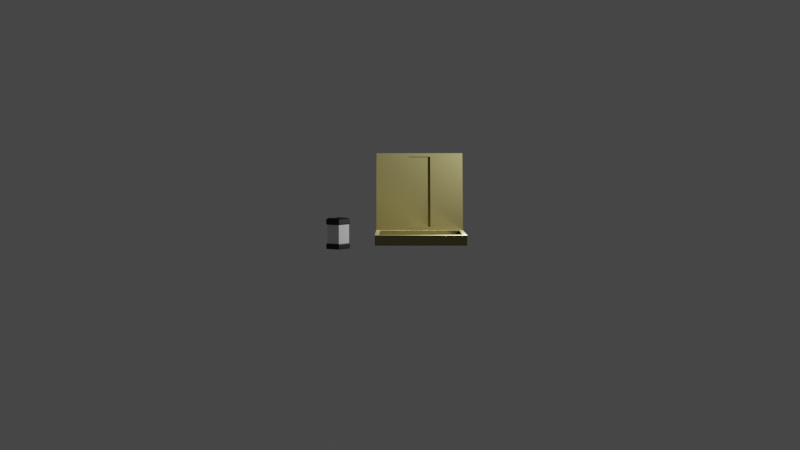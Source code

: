 # Source: scene2.blend  (saved by Blender 2.82.7; exported with 4.5.12 LTS)
import bpy
from mathutils import Matrix  # noqa: F401  (used for matrix-valued properties, if any)

bpy.ops.wm.read_factory_settings(use_empty=True)
scene = bpy.context.scene
scene.name = 'Scene'

# ---- collections
col_collection = bpy.data.collections.new('Collection'); scene.collection.children.link(col_collection)
col_jimsinside = bpy.data.collections.new('JimsInside'); col_collection.children.link(col_jimsinside)
col_klamath = bpy.data.collections.new('Klamath'); col_collection.children.link(col_klamath)
col_chester = bpy.data.collections.new('Chester'); col_collection.children.link(col_chester)
col_bonuschickens = bpy.data.collections.new('BonusChickens'); col_collection.children.link(col_bonuschickens)
col_fatcat = bpy.data.collections.new('FatCat'); col_collection.children.link(col_fatcat)

# ---- images (referenced by path relative to the original .blend; pixels are not part of the script)
import os
ASSET_DIR = os.environ.get("B2B_ASSET_DIR", "")  # directory of the original .blend (textures are referenced by path, not embedded)
HERE = os.path.dirname(os.path.abspath(__file__))  # packed textures are extracted next to this script under _unpacked/

def load_image(name, relpath, width, height, colorspace="sRGB"):
    """Load a texture the original file referenced (path relative to the .blend, or extracted next to this script)."""
    p = next((c for c in (os.path.join(HERE, relpath), os.path.join(ASSET_DIR, relpath)) if relpath and os.path.exists(c)), "")
    if p:
        img = bpy.data.images.load(p, check_existing=True)
        img.name = name
    else:  # same state as the original file: an image datablock whose file is absent (Cycles renders it pink)
        img = bpy.data.images.new(name, width, height)
        img.source = "FILE"
        img.filepath = "//" + (relpath or name)
    img.colorspace_settings.name = colorspace
    return img
img_metal014_1k_color_jpg = load_image('Metal014_1K_Color.jpg', 'Metal014_1K_Color.jpg', 1024, 1024, 'sRGB')
img_metal014_1k_roughness_jpg = load_image('Metal014_1K_Roughness.jpg', 'Metal014_1K_Roughness.jpg', 1024, 1024, 'Non-Color')
img_metal014_1k_metalness_jpg = load_image('Metal014_1K_Metalness.jpg', 'Metal014_1K_Metalness.jpg', 1024, 1024, 'Non-Color')
img_metal014_1k_normalgl_jpg = load_image('Metal014_1K_NormalGL.jpg', 'Metal014_1K_NormalGL.jpg', 1024, 1024, 'Non-Color')

# ---- materials (node trees are filled in below, after node groups)
mat_metal = bpy.data.materials.new('Metal')
mat_metal.use_transparent_shadow = False
mat_material = bpy.data.materials.new('Material')
mat_material.use_transparent_shadow = False
mat_material_001 = bpy.data.materials.new('Material.001')
mat_material_001.use_transparent_shadow = False

# ---- material node trees
mat_metal.use_nodes = True; mat_metal.node_tree.nodes.clear()
_N = mat_metal.node_tree.nodes; _L = mat_metal.node_tree.links
n0 = _N.new('ShaderNodeOutputMaterial'); n0.name = 'Material Output'; n0.location = (1031, 551)
n1 = _N.new('ShaderNodeTexCoord'); n1.name = 'Texture Coordinate'; n1.location = (-505, 536)
n2 = _N.new('ShaderNodeMix'); n2.name = 'Mix'; n2.location = (369, 763)
n2.data_type = 'RGBA'
n2.inputs[0].default_value = 0.95
n2.inputs[7].default_value = (0.5, 0.4884, 0.1534, 1.0)
n3 = _N.new('ShaderNodeBsdfPrincipled'); n3.name = 'Principled BSDF'; n3.location = (648, 729)
n3.distribution = 'GGX'
n3.subsurface_method = 'BURLEY'
n3.inputs[3].default_value = 1.45
n3.inputs[27].default_value = (0.0, 0.0, 0.0, 1.0)
n3.inputs[28].default_value = 1.0
n4 = _N.new('ShaderNodeTexImage'); n4.name = 'Image Texture'; n4.location = (42, 792)
n4.image = img_metal014_1k_color_jpg
n5 = _N.new('ShaderNodeTexImage'); n5.name = 'Image Texture.001'; n5.location = (110, 506)
n5.image = img_metal014_1k_roughness_jpg
n6 = _N.new('ShaderNodeTexImage'); n6.name = 'Image Texture.002'; n6.location = (107, 208)
n6.image = img_metal014_1k_metalness_jpg
n7 = _N.new('ShaderNodeMapping'); n7.name = 'Mapping'; n7.location = (-216, 741)
n8 = _N.new('ShaderNodeTexImage'); n8.name = 'Image Texture.003'; n8.location = (107, -71)
n8.image = img_metal014_1k_normalgl_jpg
n9 = _N.new('ShaderNodeNormalMap'); n9.name = 'Normal Map'; n9.location = (460, 117)
_L.new(n3.outputs[0], n0.inputs[0])
_L.new(n1.outputs[2], n7.inputs[0])
_L.new(n7.outputs[0], n4.inputs[0])
_L.new(n4.outputs[0], n2.inputs[6])
_L.new(n2.outputs[2], n3.inputs[0])
_L.new(n7.outputs[0], n5.inputs[0])
_L.new(n5.outputs[0], n3.inputs[2])
_L.new(n7.outputs[0], n6.inputs[0])
_L.new(n6.outputs[0], n3.inputs[1])
_L.new(n7.outputs[0], n8.inputs[0])
_L.new(n9.outputs[0], n3.inputs[5])
_L.new(n8.outputs[0], n9.inputs[1])
n0.is_active_output = True
mat_material.use_nodes = True; mat_material.node_tree.nodes.clear()
_N = mat_material.node_tree.nodes; _L = mat_material.node_tree.links
n0 = _N.new('ShaderNodeOutputMaterial'); n0.name = 'Material Output'; n0.location = (300, 300)
n1 = _N.new('ShaderNodeBsdfPrincipled'); n1.name = 'Principled BSDF'; n1.location = (10, 300)
n1.distribution = 'GGX'
n1.subsurface_method = 'BURLEY'
n1.inputs[0].default_value = (0.0, 0.0, 0.0, 1.0)
n1.inputs[3].default_value = 1.45
n1.inputs[27].default_value = (0.0, 0.0, 0.0, 1.0)
n1.inputs[28].default_value = 1.0
_L.new(n1.outputs[0], n0.inputs[0])
n0.is_active_output = True
mat_material_001.use_nodes = True; mat_material_001.node_tree.nodes.clear()
_N = mat_material_001.node_tree.nodes; _L = mat_material_001.node_tree.links
n0 = _N.new('ShaderNodeOutputMaterial'); n0.name = 'Material Output'; n0.location = (300, 300)
n1 = _N.new('ShaderNodeBsdfPrincipled'); n1.name = 'Principled BSDF'; n1.location = (10, 300)
n1.distribution = 'GGX'
n1.subsurface_method = 'BURLEY'
n1.inputs[3].default_value = 1.45
n1.inputs[27].default_value = (0.0, 0.0, 0.0, 1.0)
n1.inputs[28].default_value = 1.0
_L.new(n1.outputs[0], n0.inputs[0])
n0.is_active_output = True

# ---- world
world_world = bpy.data.worlds.new('World'); scene.world = world_world
world_world.use_nodes = True; world_world.node_tree.nodes.clear()
_N = world_world.node_tree.nodes; _L = world_world.node_tree.links
n0 = _N.new('ShaderNodeOutputWorld'); n0.name = 'World Output'; n0.location = (300, 300)
n1 = _N.new('ShaderNodeBackground'); n1.name = 'Background'; n1.location = (10, 300)
n1.inputs[0].default_value = (0.05088, 0.05088, 0.05088, 1.0)
_L.new(n1.outputs[0], n0.inputs[0])
n0.is_active_output = True
world_world.color = (0.05088, 0.05088, 0.05088)
world_world.use_sun_shadow = False
world_world.sun_shadow_jitter_overblur = 0.0

# ---- cameras
cam_camera = bpy.data.cameras.new('Camera')
cam_camera.clip_end = 100.0
cam_camera.ortho_scale = 7.314
cam_camera_001 = bpy.data.cameras.new('Camera.001')
cam_camera_002 = bpy.data.cameras.new('Camera.002')
cam_camera_003 = bpy.data.cameras.new('Camera.003')
cam_camera_003.lens = 34.0
cam_camera_004 = bpy.data.cameras.new('Camera.004')

# ---- lights
light_light = bpy.data.lights.new('Light', 'POINT')
light_light.transmission_factor = 0.0
light_light.energy = 1000.0
light_light.shadow_soft_size = 0.1
light_light.shadow_maximum_resolution = 0.006
light_light.use_absolute_resolution = True

# ---- meshes
me_cube = bpy.data.meshes.new('Cube')
me_cube.from_pydata([(-1.0, -1.0, -1.0), (-0.9151, -0.9151, -0.775), (-1.0, 1.0, -1.0), (-1.0, 1.0, 1.0), (1.0, -1.0, -1.0), (0.9151, -0.9151, -0.775), (1.0, 1.0, -1.0), (1.0, 1.0, 1.0), (0.3333, 1.0, -1.0), (-0.3333, 1.0, -1.0), (-0.2509, 0.9823, 0.9195), (0.2509, 0.9823, 0.9195), (-0.3333, -1.0, -1.0), (0.3333, -1.0, -1.0), (0.3333, -0.9151, -0.775), (-0.3333, -0.9151, -0.775), (-1.0, 0.6101, -1.0), (-0.9151, 0.5251, -0.775), (1.0, 0.6101, -1.0), (0.9151, 0.5251, -0.775), (0.2509, 0.6278, -0.6944), (-0.2509, 0.6278, -0.6944), (-0.3333, 0.6101, -1.0), (0.3333, 0.6101, -1.0), (1.0, 0.6101, -0.775), (1.0, -1.0, -0.775), (-0.3333, -1.0, -0.775), (-1.0, -1.0, -0.775), (0.3333, -1.0, -0.775), (-1.0, 0.6101, -0.775), (-0.3333, 0.5251, -0.775), (0.3333, 0.5251, -0.775), (0.3333, 0.5251, -0.9045), (0.3333, -0.9151, -0.9045), (-0.3333, 0.5251, -0.9045), (-0.3333, -0.9151, -0.9045), (0.9151, 0.5251, -0.9045), (0.9151, -0.9151, -0.9045), (-0.9151, -0.9151, -0.9045), (-0.9151, 0.5251, -0.9045), (-0.3333, 1.0, 1.0), (0.3333, 1.0, 1.0), (0.3333, 0.6101, -0.775), (-0.3333, 0.6101, -0.775), (-0.2509, 1.001, 0.9153), (0.2509, 1.001, 0.9153), (0.2509, 0.6468, -0.6986), (-0.2509, 0.6468, -0.6986)], [], [(16, 29, 3, 2), (8, 41, 7, 6), (18, 24, 25, 4), (12, 26, 27, 0), (23, 18, 4, 13), (17, 1, 38, 39), (19, 31, 32, 36), (1, 15, 35, 38), (16, 22, 12, 0), (22, 23, 13, 12), (4, 25, 28, 13), (13, 28, 26, 12), (2, 3, 40, 9), (9, 40, 41, 8), (9, 8, 23, 22), (2, 9, 22, 16), (21, 20, 46, 47), (7, 41, 42, 24), (40, 3, 29, 43), (8, 6, 18, 23), (6, 7, 24, 18), (0, 27, 29, 16), (19, 5, 25, 24), (15, 1, 27, 26), (5, 14, 28, 25), (14, 15, 26, 28), (1, 17, 29, 27), (30, 31, 42, 43), (31, 19, 24, 42), (17, 30, 43, 29), (34, 39, 38, 35), (36, 32, 33, 37), (32, 34, 35, 33), (14, 5, 37, 33), (5, 19, 36, 37), (30, 17, 39, 34), (31, 30, 34, 32), (15, 14, 33, 35), (10, 11, 41, 40), (11, 20, 42, 41), (21, 10, 40, 43), (20, 21, 43, 42), (45, 44, 47, 46), (20, 11, 45, 46), (10, 21, 47, 44), (11, 10, 44, 45)])
_uv = me_cube.uv_layers.new(name='UVMap')
_uv.uv.foreach_set('vector', [0.7151, 0.2798, 0.7151, 0.3923, 0.91, 1.279, 0.91, 0.2798, 0.6666, 0.2798, 0.6666, 1.279, 0.9997, 1.279, 0.9997, 0.2798, 0.7151, 0.2798, 0.7151, 0.3923, -0.08937, 0.3923, -0.08937, 0.2798, 0.3334, 0.2798, 0.3334, 0.3923, 0.0003372, 0.3923, 0.0003372, 0.2798, 0.6666, 0.7151, 0.9997, 0.7151, 0.9997, -0.08937, 0.6666, -0.08937, 0.6727, 0.3923, -0.04693, 0.3923, -0.04693, 0.3275, 0.6727, 0.3275, 0.9572, 0.3923, 0.6666, 0.3923, 0.6666, 0.3275, 0.9572, 0.3275, 0.04277, 0.3923, 0.3334, 0.3923, 0.3334, 0.3275, 0.04277, 0.3275, 0.0003372, 0.7151, 0.3334, 0.7151, 0.3334, -0.08937, 0.0003372, -0.08937, 0.3334, 0.7151, 0.6666, 0.7151, 0.6666, -0.08937, 0.3334, -0.08937, 0.9997, 0.2798, 0.9997, 0.3923, 0.6666, 0.3923, 0.6666, 0.2798, 0.6666, 0.2798, 0.6666, 0.3923, 0.3334, 0.3923, 0.3334, 0.2798, 0.0003372, 0.2798, 0.0003372, 1.279, 0.3334, 1.279, 0.3334, 0.2798, 0.3334, 0.2798, 0.3334, 1.279, 0.6666, 1.279, 0.6666, 0.2798, 0.3334, 0.91, 0.6666, 0.91, 0.6666, 0.7151, 0.3334, 0.7151, 0.0003372, 0.91, 0.3334, 0.91, 0.3334, 0.7151, 0.0003372, 0.7151, 0.3746, 0.724, 0.6254, 0.724, 0.6254, 0.7335, 0.3746, 0.7335, 0.9997, 1.279, 0.6666, 1.279, 0.6666, 0.3923, 0.9997, 0.3923, 0.3334, 1.279, 0.0003372, 1.279, 0.0003372, 0.3923, 0.3334, 0.3923, 0.6666, 0.91, 0.9997, 0.91, 0.9997, 0.7151, 0.6666, 0.7151, 0.91, 0.2798, 0.91, 1.279, 0.7151, 0.3923, 0.7151, 0.2798, -0.08937, 0.2798, -0.08937, 0.3923, 0.7151, 0.3923, 0.7151, 0.2798, 0.9572, 0.6727, 0.9572, -0.04693, 0.9997, -0.08937, 0.9997, 0.7151, 0.3334, -0.04693, 0.04277, -0.04693, 0.0003372, -0.08937, 0.3334, -0.08937, 0.9572, -0.04693, 0.6666, -0.04693, 0.6666, -0.08937, 0.9997, -0.08937, 0.6666, -0.04693, 0.3334, -0.04693, 0.3334, -0.08937, 0.6666, -0.08937, 0.04277, -0.04693, 0.04277, 0.6727, 0.0003372, 0.7151, 0.0003372, -0.08937, 0.3334, 0.6727, 0.6666, 0.6727, 0.6666, 0.7151, 0.3334, 0.7151, 0.6666, 0.6727, 0.9572, 0.6727, 0.9997, 0.7151, 0.6666, 0.7151, 0.04277, 0.6727, 0.3334, 0.6727, 0.3334, 0.7151, 0.0003372, 0.7151, 0.3334, 0.6727, 0.04277, 0.6727, 0.04277, -0.04693, 0.3334, -0.04693, 0.9572, 0.6727, 0.6666, 0.6727, 0.6666, -0.04693, 0.9572, -0.04693, 0.6666, 0.6727, 0.3334, 0.6727, 0.3334, -0.04693, 0.6666, -0.04693, 0.6666, 0.3923, 0.9572, 0.3923, 0.9572, 0.3275, 0.6666, 0.3275, -0.04693, 0.3923, 0.6727, 0.3923, 0.6727, 0.3275, -0.04693, 0.3275, 0.3334, 0.3923, 0.04277, 0.3923, 0.04277, 0.3275, 0.3334, 0.3275, 0.6666, 0.3923, 0.3334, 0.3923, 0.3334, 0.3275, 0.6666, 0.3275, 0.3334, 0.3923, 0.6666, 0.3923, 0.6666, 0.3275, 0.3334, 0.3275, 0.3746, 1.239, 0.6254, 1.239, 0.6666, 1.279, 0.3334, 1.279, 0.6254, 1.239, 0.6254, 0.4325, 0.6666, 0.3923, 0.6666, 1.279, 0.3746, 0.4325, 0.3746, 1.239, 0.3334, 1.279, 0.3334, 0.3923, 0.6254, 0.4325, 0.3746, 0.4325, 0.3334, 0.3923, 0.6666, 0.3923, 0.6254, 1.237, 0.3746, 1.237, 0.3746, 0.4304, 0.6254, 0.4304, 0.724, 0.4325, 0.9011, 1.239, 0.9106, 1.237, 0.7335, 0.4304, 0.9011, 1.239, 0.724, 0.4325, 0.7335, 0.4304, 0.9106, 1.237, 0.6254, 0.9011, 0.3746, 0.9011, 0.3746, 0.9106, 0.6254, 0.9106])
me_cube.materials.append(mat_metal)
me_cube.use_remesh_fix_poles = True
me_cube.use_remesh_preserve_attributes = False
me_cube.use_mirror_vertex_groups = False
me_cube.update()
me_cube_001 = bpy.data.meshes.new('Cube.001')
me_cube_001.from_pydata([(-1.0, 0.4724, -0.8621), (-0.9214, 0.551, -0.08241), (-1.0, 1.0, -0.8621), (-1.0, 1.0, -0.2557), (-0.5198, 0.4724, -0.8621), (-0.5198, 0.4724, -0.2557), (-0.5198, 1.0, -0.8621), (-0.5198, 1.0, -0.2557), (-1.0, 1.0, -1.0), (-1.0, 0.4724, -1.0), (-1.0, 0.4724, -0.2557), (-0.9214, 0.9214, -0.08241), (-0.5198, 1.0, -1.0), (-0.5984, 0.9214, -0.08241), (-0.5198, 0.4724, -1.0), (-0.5984, 0.551, -0.08241), (-0.9791, 0.4953, -0.8358), (-0.9791, 0.4953, -0.2821), (-0.9791, 0.977, -0.2821), (-0.9791, 0.977, -0.8358), (-0.5406, 0.977, -0.2821), (-0.5406, 0.977, -0.8358), (-0.5406, 0.4953, -0.2821), (-0.5406, 0.4953, -0.8358), (-1.0, 0.4724, -0.1178), (-1.0, 1.0, -0.1178), (-0.5198, 1.0, -0.1178), (-0.5198, 0.4724, -0.1178), (-0.9438, 0.5285, -0.08241), (-0.9438, 0.9438, -0.08241), (-0.5759, 0.9438, -0.08241), (-0.5759, 0.5285, -0.08241), (-0.9214, 0.551, -0.1178), (-0.9214, 0.9214, -0.1178), (-0.5984, 0.9214, -0.1178), (-0.5984, 0.551, -0.1178)], [], [(7, 5, 22, 20), (5, 10, 17, 22), (2, 0, 16, 19), (6, 2, 19, 21), (8, 12, 14, 9), (15, 13, 34, 35), (0, 2, 8, 9), (3, 10, 24, 25), (2, 6, 12, 8), (7, 3, 25, 26), (6, 4, 14, 12), (5, 7, 26, 27), (4, 0, 9, 14), (10, 5, 27, 24), (16, 17, 18, 19), (19, 18, 20, 21), (21, 20, 22, 23), (23, 22, 17, 16), (3, 7, 20, 18), (10, 3, 18, 17), (0, 4, 23, 16), (4, 6, 21, 23), (28, 29, 25, 24), (29, 30, 26, 25), (30, 31, 27, 26), (31, 28, 24, 27), (1, 11, 29, 28), (11, 13, 30, 29), (13, 15, 31, 30), (15, 1, 28, 31), (34, 33, 32, 35), (11, 1, 32, 33), (1, 15, 35, 32), (13, 11, 33, 34)])
me_cube_001.polygons.foreach_set('material_index', [0, 0, 0, 0, 0, 0, 0, 0, 0, 0, 0, 0, 0, 0, 1, 1, 1, 1, 0, 0, 0, 0, 0, 0, 0, 0, 0, 0, 0, 0, 0, 0, 0, 0])
_uv = me_cube_001.uv_layers.new(name='UVMap')
_uv.uv.foreach_set('vector', [0.5859, 0.5, 0.5859, 0.75, 0.5859, 0.75, 0.5859, 0.5, 0.5859, 0.75, 0.5859, 1.0, 0.5859, 1.0, 0.5859, 0.75, 0.4141, 0.25, 0.4141, 0.0, 0.4141, 0.0, 0.4141, 0.25, 0.4141, 0.5, 0.4141, 0.25, 0.4141, 0.25, 0.4141, 0.5, 0.125, 0.5, 0.375, 0.5, 0.375, 0.75, 0.125, 0.75, 0.6659, 0.7127, 0.6659, 0.5373, 0.6659, 0.5373, 0.6659, 0.7127, 0.4141, 0.0, 0.4141, 0.25, 0.375, 0.25, 0.375, 0.0, 0.5859, 0.25, 0.5859, 0.0, 0.625, 0.0, 0.625, 0.25, 0.4141, 0.25, 0.4141, 0.5, 0.375, 0.5, 0.375, 0.25, 0.5859, 0.5, 0.5859, 0.25, 0.625, 0.25, 0.625, 0.5, 0.4141, 0.5, 0.4141, 0.75, 0.375, 0.75, 0.375, 0.5, 0.5859, 0.75, 0.5859, 0.5, 0.625, 0.5, 0.625, 0.75, 0.4141, 0.75, 0.4141, 1.0, 0.375, 1.0, 0.375, 0.75, 0.5859, 1.0, 0.5859, 0.75, 0.625, 0.75, 0.625, 1.0, 0.4141, 0.0, 0.5859, 0.0, 0.5859, 0.25, 0.4141, 0.25, 0.4141, 0.25, 0.5859, 0.25, 0.5859, 0.5, 0.4141, 0.5, 0.4141, 0.5, 0.5859, 0.5, 0.5859, 0.75, 0.4141, 0.75, 0.4141, 0.75, 0.5859, 0.75, 0.5859, 1.0, 0.4141, 1.0, 0.5859, 0.25, 0.5859, 0.5, 0.5859, 0.5, 0.5859, 0.25, 0.5859, 0.0, 0.5859, 0.25, 0.5859, 0.25, 0.5859, 0.0, 0.4141, 1.0, 0.4141, 0.75, 0.4141, 0.75, 0.4141, 1.0, 0.4141, 0.75, 0.4141, 0.5, 0.4141, 0.5, 0.4141, 0.75, 0.8458, 0.7234, 0.8458, 0.5266, 0.875, 0.5, 0.875, 0.75, 0.8458, 0.5266, 0.6542, 0.5266, 0.625, 0.5, 0.875, 0.5, 0.6542, 0.5266, 0.6542, 0.7234, 0.625, 0.75, 0.625, 0.5, 0.6542, 0.7234, 0.8458, 0.7234, 0.875, 0.75, 0.625, 0.75, 0.8341, 0.7127, 0.8341, 0.5373, 0.8458, 0.5266, 0.8458, 0.7234, 0.8341, 0.5373, 0.6659, 0.5373, 0.6542, 0.5266, 0.8458, 0.5266, 0.6659, 0.5373, 0.6659, 0.7127, 0.6542, 0.7234, 0.6542, 0.5266, 0.6659, 0.7127, 0.8341, 0.7127, 0.8458, 0.7234, 0.6542, 0.7234, 0.6659, 0.5373, 0.8341, 0.5373, 0.8341, 0.7127, 0.6659, 0.7127, 0.8341, 0.5373, 0.8341, 0.7127, 0.8341, 0.7127, 0.8341, 0.5373, 0.8341, 0.7127, 0.6659, 0.7127, 0.6659, 0.7127, 0.8341, 0.7127, 0.6659, 0.5373, 0.8341, 0.5373, 0.8341, 0.5373, 0.6659, 0.5373])
me_cube_001.materials.append(mat_material)
me_cube_001.materials.append(mat_material_001)
me_cube_001.use_remesh_fix_poles = True
me_cube_001.use_remesh_preserve_attributes = False
me_cube_001.use_mirror_vertex_groups = False
me_cube_001.update()
arm_armature = bpy.data.armatures.new('Armature')  # bones are not reproduced
arm_armature_1 = bpy.data.armatures.new('Armature')  # bones are not reproduced
arm_armature_2 = bpy.data.armatures.new('Armature')  # bones are not reproduced
arm_armature_3 = bpy.data.armatures.new('Armature')  # bones are not reproduced

# ---- objects
ob_light = bpy.data.objects.new('Light', light_light)
ob_camera = bpy.data.objects.new('Camera', cam_camera)
ob_dinner1 = bpy.data.objects.new('Dinner1', None)
ob_dinner2 = bpy.data.objects.new('Dinner2', None)
ob_condiment_holder = bpy.data.objects.new('Condiment Holder', me_cube)
ob_cube = bpy.data.objects.new('Cube', me_cube_001)
ob_ketchup = bpy.data.objects.new('Ketchup', None)
ob_ketchup_001 = bpy.data.objects.new('Ketchup.001', None)
ob_klamath_pov = bpy.data.objects.new('Klamath POV', cam_camera_001)
ob_klamath_view = bpy.data.objects.new('Klamath View', cam_camera_002)
ob_chester_view = bpy.data.objects.new('Chester View', cam_camera_003)
ob_ketchup_view = bpy.data.objects.new('Ketchup View', cam_camera_004)
ob_booth = bpy.data.objects.new('Booth', None)
ob_cube_1 = bpy.data.objects.new('Cube', None)
ob_floor = bpy.data.objects.new('Floor', None)
ob_point = bpy.data.objects.new('Point', None)
ob_point_001 = bpy.data.objects.new('Point.001', None)
ob_point_002 = bpy.data.objects.new('Point.002', None)
ob_point_003 = bpy.data.objects.new('Point.003', None)
ob_point_004 = bpy.data.objects.new('Point.004', None)
ob_point_005 = bpy.data.objects.new('Point.005', None)
ob_sun = bpy.data.objects.new('Sun', None)
ob_wall = bpy.data.objects.new('Wall', None)
ob_wall_001 = bpy.data.objects.new('Wall.001', None)
ob_wall_002 = bpy.data.objects.new('Wall.002', None)
ob_circle = bpy.data.objects.new('Circle', None)
ob_kla_0_coat = bpy.data.objects.new('KLA_0_Coat', None)
ob_kla_0_hat = bpy.data.objects.new('KLA_0_Hat', None)
ob_kla_0_lefteye = bpy.data.objects.new('KLA_0_LeftEye', None)
ob_kla_0_lefteye_bottomcaster = bpy.data.objects.new('KLA_0_LeftEye_BottomCaster', None)
ob_kla_0_lefteye_lattice = bpy.data.objects.new('KLA_0_LeftEye_Lattice', None)
ob_kla_0_lefteye_topcaster = bpy.data.objects.new('KLA_0_LeftEye_TopCaster', None)
ob_kla_0_leftpupil = bpy.data.objects.new('KLA_0_LeftPupil', None)
ob_kla_0_tie = bpy.data.objects.new('KLA_0_Tie', None)
ob_kla_0_undershirt = bpy.data.objects.new('KLA_0_Undershirt', None)
ob_kla_120_coat = bpy.data.objects.new('KLA_120_Coat', None)
ob_kla_120_hat = bpy.data.objects.new('KLA_120_Hat', None)
ob_kla_120_lefteye = bpy.data.objects.new('KLA_120_LeftEye', None)
ob_kla_120_lefteye_001 = bpy.data.objects.new('KLA_120_LeftEye.001', None)
ob_kla_120_leftpupil = bpy.data.objects.new('KLA_120_LeftPupil', None)
ob_kla_120_rightpupil = bpy.data.objects.new('KLA_120_RightPupil', None)
ob_kla_120_tie = bpy.data.objects.new('KLA_120_Tie', None)
ob_kla_120_undershirt = bpy.data.objects.new('KLA_120_Undershirt', None)
ob_kla_150_coat = bpy.data.objects.new('KLA_150_Coat', None)
ob_kla_150_hat = bpy.data.objects.new('KLA_150_Hat', None)
ob_kla_150_lefteye = bpy.data.objects.new('KLA_150_LeftEye', None)
ob_kla_150_lefteye_bottomcaster = bpy.data.objects.new('KLA_150_LeftEye_BottomCaster', None)
ob_kla_150_lefteye_lattice = bpy.data.objects.new('KLA_150_LeftEye_Lattice', None)
ob_kla_150_lefteye_topcaster = bpy.data.objects.new('KLA_150_LeftEye_TopCaster', None)
ob_kla_150_leftpupil = bpy.data.objects.new('KLA_150_LeftPupil', None)
ob_kla_150_righteye = bpy.data.objects.new('KLA_150_RightEye', None)
ob_kla_150_righteye_bottomcaster = bpy.data.objects.new('KLA_150_RightEye_BottomCaster', None)
ob_kla_150_righteye_lattice = bpy.data.objects.new('KLA_150_RightEye_Lattice', None)
ob_kla_150_righteye_topcaster = bpy.data.objects.new('KLA_150_RightEye_TopCaster', None)
ob_kla_150_rightpupil = bpy.data.objects.new('KLA_150_RightPupil', None)
ob_kla_150_tie = bpy.data.objects.new('KLA_150_Tie', None)
ob_kla_150_undershirt = bpy.data.objects.new('KLA_150_Undershirt', None)
ob_kla_180_coat = bpy.data.objects.new('KLA_180_Coat', None)
ob_kla_180_hat = bpy.data.objects.new('KLA_180_Hat', None)
ob_kla_180_lefteye = bpy.data.objects.new('KLA_180_LeftEye', None)
ob_kla_180_lefteye_bottomcaster = bpy.data.objects.new('KLA_180_LeftEye_BottomCaster', None)
ob_kla_180_lefteye_lattice = bpy.data.objects.new('KLA_180_LeftEye_Lattice', None)
ob_kla_180_lefteye_topcaster = bpy.data.objects.new('KLA_180_LeftEye_TopCaster', None)
ob_kla_180_leftpupil = bpy.data.objects.new('KLA_180_LeftPupil', None)
ob_kla_180_tie = bpy.data.objects.new('KLA_180_Tie', None)
ob_kla_180_undershirt = bpy.data.objects.new('KLA_180_Undershirt', None)
ob_kla_210_coat = bpy.data.objects.new('KLA_210_Coat', None)
ob_kla_210_hat = bpy.data.objects.new('KLA_210_Hat', None)
ob_kla_270_coat = bpy.data.objects.new('KLA_270_Coat', None)
ob_kla_270_hat = bpy.data.objects.new('KLA_270_Hat', None)
ob_kla_30_coat = bpy.data.objects.new('KLA_30_Coat', None)
ob_kla_30_hat = bpy.data.objects.new('KLA_30_Hat', None)
ob_kla_30_lefteye = bpy.data.objects.new('KLA_30_LeftEye', None)
ob_kla_30_lefteye_bottomcaster = bpy.data.objects.new('KLA_30_LeftEye_BottomCaster', None)
ob_kla_30_lefteye_lattice = bpy.data.objects.new('KLA_30_LeftEye_Lattice', None)
ob_kla_30_lefteye_topcaster = bpy.data.objects.new('KLA_30_LeftEye_TopCaster', None)
ob_kla_30_leftpupil = bpy.data.objects.new('KLA_30_LeftPupil', None)
ob_kla_30_righteye = bpy.data.objects.new('KLA_30_RightEye', None)
ob_kla_30_righteye_bottomcaster = bpy.data.objects.new('KLA_30_RightEye_BottomCaster', None)
ob_kla_30_righteye_lattice = bpy.data.objects.new('KLA_30_RightEye_Lattice', None)
ob_kla_30_righteye_topcaster = bpy.data.objects.new('KLA_30_RightEye_TopCaster', None)
ob_kla_30_rightpupil = bpy.data.objects.new('KLA_30_RightPupil', None)
ob_kla_30_tie = bpy.data.objects.new('KLA_30_Tie', None)
ob_kla_30_undershirt = bpy.data.objects.new('KLA_30_Undershirt', None)
ob_kla_330_coat = bpy.data.objects.new('KLA_330_Coat', None)
ob_kla_330_hat = bpy.data.objects.new('KLA_330_Hat', None)
ob_kla_60_coat = bpy.data.objects.new('KLA_60_Coat', None)
ob_kla_60_hat = bpy.data.objects.new('KLA_60_Hat', None)
ob_kla_60_lefteye = bpy.data.objects.new('KLA_60_LeftEye', None)
ob_kla_60_lefteye_lattice = bpy.data.objects.new('KLA_60_LeftEye_Lattice', None)
ob_kla_60_lefteyebottomcaster = bpy.data.objects.new('KLA_60_LeftEyeBottomCaster', None)
ob_kla_60_lefteyetopcaster = bpy.data.objects.new('KLA_60_LeftEyeTopCaster', None)
ob_kla_60_leftpupil = bpy.data.objects.new('KLA_60_LeftPupil', None)
ob_kla_60_righteye = bpy.data.objects.new('KLA_60_RightEye', None)
ob_kla_60_righteye_lattice = bpy.data.objects.new('KLA_60_RightEye_Lattice', None)
ob_kla_60_righteyebottomcaster = bpy.data.objects.new('KLA_60_RightEyeBottomCaster', None)
ob_kla_60_righteyetopcaster = bpy.data.objects.new('KLA_60_RightEyeTopCaster', None)
ob_kla_60_rightpupil = bpy.data.objects.new('KLA_60_RightPupil', None)
ob_kla_60_tie = bpy.data.objects.new('KLA_60_Tie', None)
ob_kla_60_undershirt = bpy.data.objects.new('KLA_60_Undershirt', None)
ob_kla_90_coat = bpy.data.objects.new('KLA_90_Coat', None)
ob_kla_90_hat = bpy.data.objects.new('KLA_90_Hat', None)
ob_kla_90_lefteye = bpy.data.objects.new('KLA_90_LeftEye', None)
ob_kla_90_lefteye_bottomcaster = bpy.data.objects.new('KLA_90_LeftEye_BottomCaster', None)
ob_kla_90_lefteye_lattice = bpy.data.objects.new('KLA_90_LeftEye_Lattice', None)
ob_kla_90_lefteye_topcaster = bpy.data.objects.new('KLA_90_LeftEye_TopCaster', None)
ob_kla_90_leftpupil = bpy.data.objects.new('KLA_90_LeftPupil', None)
ob_kla_90_righteye = bpy.data.objects.new('KLA_90_RightEye', None)
ob_kla_90_righteye_bottomcaster = bpy.data.objects.new('KLA_90_RightEye_BottomCaster', None)
ob_kla_90_righteye_lattice = bpy.data.objects.new('KLA_90_RightEye_Lattice', None)
ob_kla_90_righteye_topcaster = bpy.data.objects.new('KLA_90_RightEye_TopCaster', None)
ob_kla_90_rightpupil = bpy.data.objects.new('KLA_90_RightPupil', None)
ob_kla_90_tie = bpy.data.objects.new('KLA_90_Tie', None)
ob_kla_90_tie_lattice = bpy.data.objects.new('KLA_90_Tie_Lattice', None)
ob_kla_90_undershirt = bpy.data.objects.new('KLA_90_Undershirt', None)
ob_kla_all_coat_lattice = bpy.data.objects.new('KLA_ALL_Coat_Lattice', None)
ob_kla_all_head = bpy.data.objects.new('KLA_ALL_Head', None)
ob_kla_all_leftarm = bpy.data.objects.new('KLA_ALL_LeftArm', None)
ob_kla_all_leftforearm = bpy.data.objects.new('KLA_ALL_LeftForearm', None)
ob_kla_all_lefthand = bpy.data.objects.new('KLA_ALL_LeftHand', None)
ob_kla_all_leftknee = bpy.data.objects.new('KLA_ALL_LeftKnee', None)
ob_kla_all_leftleg = bpy.data.objects.new('KLA_ALL_LeftLeg', None)
ob_kla_all_leftleg_lattice = bpy.data.objects.new('KLA_ALL_LeftLeg_Lattice', None)
ob_kla_all_rig = bpy.data.objects.new('KLA_ALL_Rig', None)
ob_kla_all_rightarm = bpy.data.objects.new('KLA_ALL_RightArm', None)
ob_kla_all_rightforearm = bpy.data.objects.new('KLA_ALL_RightForearm', None)
ob_kla_all_righthand = bpy.data.objects.new('KLA_ALL_RightHand', None)
ob_kla_all_rightknee = bpy.data.objects.new('KLA_ALL_RightKnee', None)
ob_kla_all_rightleg = bpy.data.objects.new('KLA_ALL_RightLeg', None)
ob_kla_all_rightleg_lattice = bpy.data.objects.new('KLA_ALL_RightLeg_Lattice', None)
ob_kla_all_undershirt_lattice = bpy.data.objects.new('KLA_ALL_Undershirt_Lattice', None)
ob_plane = bpy.data.objects.new('Plane', None)
ob_plane_001 = bpy.data.objects.new('Plane.001', None)
ob_plane_002 = bpy.data.objects.new('Plane.002', None)
ob_kla_all_rig_proxy = bpy.data.objects.new('KLA_ALL_Rig_proxy', arm_armature)
ob_circle_1 = bpy.data.objects.new('Circle', None)
ob_plane_1 = bpy.data.objects.new('Plane', None)
ob_plane_001_1 = bpy.data.objects.new('Plane.001', None)
ob_drc_60_nose = bpy.data.objects.new('DRC-60_Nose', None)
ob_drc_0_coat = bpy.data.objects.new('DRC_0_Coat', None)
ob_drc_0_glassesdetail = bpy.data.objects.new('DRC_0_GlassesDetail', None)
ob_drc_0_hair = bpy.data.objects.new('DRC_0_Hair', None)
ob_drc_0_mouth = bpy.data.objects.new('DRC_0_Mouth', None)
ob_drc_0_mustache = bpy.data.objects.new('DRC_0_Mustache', None)
ob_drc_0_nose = bpy.data.objects.new('DRC_0_Nose', None)
ob_drc_0_righteye = bpy.data.objects.new('DRC_0_RightEye', None)
ob_drc_0_righteye_bottomcaster = bpy.data.objects.new('DRC_0_RightEye_BottomCaster', None)
ob_drc_0_righteye_topcaster = bpy.data.objects.new('DRC_0_RightEye_TopCaster', None)
ob_drc_0_rightglasses = bpy.data.objects.new('DRC_0_RightGlasses', None)
ob_drc_120_coat = bpy.data.objects.new('DRC_120_Coat', None)
ob_drc_120_glasses_detail = bpy.data.objects.new('DRC_120_Glasses_detail', None)
ob_drc_120_hair = bpy.data.objects.new('DRC_120_Hair', None)
ob_drc_120_lefteye = bpy.data.objects.new('DRC_120_LeftEye', None)
ob_drc_120_lefteye_bottomcaster = bpy.data.objects.new('DRC_120_LeftEye_BottomCaster', None)
ob_drc_120_lefteye_topcaster = bpy.data.objects.new('DRC_120_LeftEye_TopCaster', None)
ob_drc_120_leftglasses = bpy.data.objects.new('DRC_120_LeftGlasses', None)
ob_drc_120_mouth = bpy.data.objects.new('DRC_120_Mouth', None)
ob_drc_120_mustache = bpy.data.objects.new('DRC_120_Mustache', None)
ob_drc_120_nose = bpy.data.objects.new('DRC_120_Nose', None)
ob_drc_120_righteye = bpy.data.objects.new('DRC_120_RightEye', None)
ob_drc_120_righteye_bottomcaster = bpy.data.objects.new('DRC_120_RightEye_BottomCaster', None)
ob_drc_120_righteye_topcaster = bpy.data.objects.new('DRC_120_RightEye_TopCaster', None)
ob_drc_120_rightglasses = bpy.data.objects.new('DRC_120_RightGlasses', None)
ob_drc_150_coat = bpy.data.objects.new('DRC_150_Coat', None)
ob_drc_150_glasses_detail = bpy.data.objects.new('DRC_150_Glasses_detail', None)
ob_drc_150_hair = bpy.data.objects.new('DRC_150_Hair', None)
ob_drc_150_lefteye = bpy.data.objects.new('DRC_150_LeftEye', None)
ob_drc_150_lefteye_bottomcaster = bpy.data.objects.new('DRC_150_LeftEye_BottomCaster', None)
ob_drc_150_lefteye_topcaster = bpy.data.objects.new('DRC_150_LeftEye_TopCaster', None)
ob_drc_150_leftglasses = bpy.data.objects.new('DRC_150_LeftGlasses', None)
ob_drc_150_mouth = bpy.data.objects.new('DRC_150_Mouth', None)
ob_drc_150_mustache = bpy.data.objects.new('DRC_150_Mustache', None)
ob_drc_150_nose = bpy.data.objects.new('DRC_150_nose', None)
ob_drc_150_righteye = bpy.data.objects.new('DRC_150_RightEye', None)
ob_drc_150_righteye_bottomcaster = bpy.data.objects.new('DRC_150_RightEye_BottomCaster', None)
ob_drc_150_righteye_topcaster = bpy.data.objects.new('DRC_150_RightEye_TopCaster', None)
ob_drc_150_rightglasses = bpy.data.objects.new('DRC_150_RightGlasses', None)
ob_drc_180_coat = bpy.data.objects.new('DRC_180_Coat', None)
ob_drc_180_glassesdetail = bpy.data.objects.new('DRC_180_GlassesDetail', None)
ob_drc_180_hair = bpy.data.objects.new('DRC_180_Hair', None)
ob_drc_180_mouth = bpy.data.objects.new('DRC_180_Mouth', None)
ob_drc_180_mustache = bpy.data.objects.new('DRC_180_Mustache', None)
ob_drc_180_nose = bpy.data.objects.new('DRC_180_Nose', None)
ob_drc_180_righteye = bpy.data.objects.new('DRC_180_RightEye', None)
ob_drc_180_righteye_bottomcaster = bpy.data.objects.new('DRC_180_RightEye_BottomCaster', None)
ob_drc_180_righteye_topcaster = bpy.data.objects.new('DRC_180_RightEye_TopCaster', None)
ob_drc_180_rightglasses = bpy.data.objects.new('DRC_180_RightGlasses', None)
ob_drc_210_coat = bpy.data.objects.new('DRC_210_Coat', None)
ob_drc_210_glassesdetail = bpy.data.objects.new('DRC_210_GlassesDetail', None)
ob_drc_210_hair = bpy.data.objects.new('DRC_210_Hair', None)
ob_drc_270_coat = bpy.data.objects.new('DRC_270_Coat', None)
ob_drc_270_hair = bpy.data.objects.new('DRC_270_Hair', None)
ob_drc_30_coat = bpy.data.objects.new('DRC_30_Coat', None)
ob_drc_30_glasses_detail = bpy.data.objects.new('DRC_30_Glasses_detail', None)
ob_drc_30_hair = bpy.data.objects.new('DRC_30_Hair', None)
ob_drc_30_lefteye = bpy.data.objects.new('DRC_30_LeftEye', None)
ob_drc_30_lefteye_bottomcaster = bpy.data.objects.new('DRC_30_LeftEye_BottomCaster', None)
ob_drc_30_lefteye_topcaster = bpy.data.objects.new('DRC_30_LeftEye_TopCaster', None)
ob_drc_30_leftglasses = bpy.data.objects.new('DRC_30_LeftGlasses', None)
ob_drc_30_mouth = bpy.data.objects.new('DRC_30_Mouth', None)
ob_drc_30_mustache = bpy.data.objects.new('DRC_30_Mustache', None)
ob_drc_30_nose = bpy.data.objects.new('DRC_30_nose', None)
ob_drc_30_righteye = bpy.data.objects.new('DRC_30_RightEye', None)
ob_drc_30_righteye_bottomcaster = bpy.data.objects.new('DRC_30_RightEye_BottomCaster', None)
ob_drc_30_righteye_topcaster = bpy.data.objects.new('DRC_30_RightEye_TopCaster', None)
ob_drc_30_rightglasses = bpy.data.objects.new('DRC_30_RightGlasses', None)
ob_drc_330_coat = bpy.data.objects.new('DRC_330_Coat', None)
ob_drc_330_glassesdetail = bpy.data.objects.new('DRC_330_GlassesDetail', None)
ob_drc_330_hair = bpy.data.objects.new('DRC_330_Hair', None)
ob_drc_60_coat = bpy.data.objects.new('DRC_60_Coat', None)
ob_drc_60_glasses_detail = bpy.data.objects.new('DRC_60_Glasses_detail', None)
ob_drc_60_hair = bpy.data.objects.new('DRC_60_Hair', None)
ob_drc_60_lefteye = bpy.data.objects.new('DRC_60_LeftEye', None)
ob_drc_60_lefteye_bottomcaster = bpy.data.objects.new('DRC_60_LeftEye_BottomCaster', None)
ob_drc_60_lefteye_topcaster = bpy.data.objects.new('DRC_60_LeftEye_TopCaster', None)
ob_drc_60_leftglasses = bpy.data.objects.new('DRC_60_LeftGlasses', None)
ob_drc_60_mouth = bpy.data.objects.new('DRC_60_Mouth', None)
ob_drc_60_mustache = bpy.data.objects.new('DRC_60_Mustache', None)
ob_drc_60_righteye = bpy.data.objects.new('DRC_60_RightEye', None)
ob_drc_60_righteye_bottomcaster = bpy.data.objects.new('DRC_60_RightEye_BottomCaster', None)
ob_drc_60_righteye_topcaster = bpy.data.objects.new('DRC_60_RightEye_TopCaster', None)
ob_drc_60_rightglasses = bpy.data.objects.new('DRC_60_RightGlasses', None)
ob_drc_90_chest = bpy.data.objects.new('DRC_90_Chest', None)
ob_drc_90_coat = bpy.data.objects.new('DRC_90_Coat', None)
ob_drc_90_glassesdetail = bpy.data.objects.new('DRC_90_GlassesDetail', None)
ob_drc_90_hair = bpy.data.objects.new('DRC_90_Hair', None)
ob_drc_90_hips = bpy.data.objects.new('DRC_90_Hips', None)
ob_drc_90_leftarm = bpy.data.objects.new('DRC_90_LeftArm', None)
ob_drc_90_lefteye = bpy.data.objects.new('DRC_90_LeftEye', None)
ob_drc_90_lefteye_bottomcaster = bpy.data.objects.new('DRC_90_LeftEye_BottomCaster', None)
ob_drc_90_lefteye_topcaster = bpy.data.objects.new('DRC_90_LeftEye_TopCaster', None)
ob_drc_90_leftforearm = bpy.data.objects.new('DRC_90_LeftForearm', None)
ob_drc_90_leftglasses = bpy.data.objects.new('DRC_90_LeftGlasses', None)
ob_drc_90_lefthand = bpy.data.objects.new('DRC_90_LeftHand', None)
ob_drc_90_leftleg = bpy.data.objects.new('DRC_90_LeftLeg', None)
ob_drc_90_leftleglattice = bpy.data.objects.new('DRC_90_LeftLegLattice', None)
ob_drc_90_leftshin = bpy.data.objects.new('DRC_90_LeftShin', None)
ob_drc_90_mouth = bpy.data.objects.new('DRC_90_Mouth', None)
ob_drc_90_mustache = bpy.data.objects.new('DRC_90_Mustache', None)
ob_drc_90_mustachelattice = bpy.data.objects.new('DRC_90_MustacheLattice', None)
ob_drc_90_nose = bpy.data.objects.new('DRC_90_Nose', None)
ob_drc_90_rightarm = bpy.data.objects.new('DRC_90_RightArm', None)
ob_drc_90_righteye = bpy.data.objects.new('DRC_90_RightEye', None)
ob_drc_90_righteye_bottomcaster = bpy.data.objects.new('DRC_90_RightEye_BottomCaster', None)
ob_drc_90_righteye_topcaster = bpy.data.objects.new('DRC_90_RightEye_TopCaster', None)
ob_drc_90_rightforearm = bpy.data.objects.new('DRC_90_RightForearm', None)
ob_drc_90_rightglasses = bpy.data.objects.new('DRC_90_RightGlasses', None)
ob_drc_90_righthand = bpy.data.objects.new('DRC_90_RightHand', None)
ob_drc_90_rightleg = bpy.data.objects.new('DRC_90_RightLeg', None)
ob_drc_90_rightleglattice = bpy.data.objects.new('DRC_90_RightLegLattice', None)
ob_drc_90_rightshin = bpy.data.objects.new('DRC_90_RightShin', None)
ob_drc_90_undershirt = bpy.data.objects.new('DRC_90_Undershirt', None)
ob_drc_all_coat_lattice = bpy.data.objects.new('DRC_ALL_Coat_Lattice', None)
ob_drc_all_head = bpy.data.objects.new('DRC_ALL_Head', None)
ob_drc_armature = bpy.data.objects.new('DRC_Armature', None)
ob_drc_armature_proxy = bpy.data.objects.new('DRC_Armature_proxy', arm_armature_1)
ob_beak_bottom = bpy.data.objects.new('Beak Bottom', None)
ob_beak_top = bpy.data.objects.new('Beak Top', None)
ob_body = bpy.data.objects.new('Body', None)
ob_chicken_controller = bpy.data.objects.new('Chicken Controller', None)
ob_eye_l = bpy.data.objects.new('Eye.L', None)
ob_eye_r = bpy.data.objects.new('Eye.R', None)
ob_glasses = bpy.data.objects.new('Glasses', None)
ob_leg_l = bpy.data.objects.new('Leg.L', None)
ob_leg_r = bpy.data.objects.new('Leg.R', None)
ob_rubber_flap = bpy.data.objects.new('Rubber Flap', None)
ob_rubber_mask = bpy.data.objects.new('Rubber Mask', None)
ob_tail = bpy.data.objects.new('Tail', None)
ob_wings = bpy.data.objects.new('Wings', None)
ob_chicken_controller_proxy = bpy.data.objects.new('Chicken Controller_proxy', arm_armature_2)
ob_catlady = bpy.data.objects.new('CatLady', None)
ob_mouth = bpy.data.objects.new('Mouth', None)
ob_mouth_control = bpy.data.objects.new('Mouth Control', None)
ob_mouth_control_proxy = bpy.data.objects.new('Mouth Control_proxy', arm_armature_3)

# ---- transforms, parenting, visibility, modifiers, constraints
ob_light.location = (4.076, 1.005, 5.904)
ob_light.rotation_euler = (0.6503, 0.05522, 1.866)
ob_light.lock_rotations_4d = False
ob_light.empty_display_type = 'ARROWS'
ob_light.color = (0.0, 0.0, 0.0, 0.0)
ob_light.lineart.crease_threshold = 0.0
ob_camera.location = (-0.4534, -23.9, 4.974)
ob_camera.rotation_euler = (1.507, 0.0, 0.0)
ob_camera.lock_rotations_4d = False
ob_camera.empty_display_type = 'ARROWS'
ob_camera.color = (0.0, 0.0, 0.0, 0.0)
ob_camera.display_type = 'WIRE'
ob_camera.lineart.crease_threshold = 0.0
ob_dinner1.location = (-3.362, -3.14, 3.305)
ob_dinner1.empty_image_offset = (0.0, 0.0)
ob_dinner1.color = (0.0, 0.0, 0.0, 1.0)
ob_dinner1.lineart.crease_threshold = 0.0
ob_dinner2.location = (1.87, -2.903, 3.305)
ob_dinner2.empty_image_offset = (0.0, 0.0)
ob_dinner2.color = (0.0, 0.0, 0.0, 1.0)
ob_dinner2.lineart.crease_threshold = 0.0
ob_condiment_holder.location = (0.0, 1.088, 3.992)
ob_condiment_holder.lineart.crease_threshold = 0.0
ob_cube.location = (-1.623, -1.173, 3.686)
ob_cube.rotation_euler = (0.0, -0.0, -0.6155)
ob_cube.scale = (0.7146, 0.7146, 0.7146)
ob_cube.lineart.crease_threshold = 0.0
ob_ketchup.location = (-0.1235, 0.8525, 3.12)
ob_ketchup.scale = (0.8019, 0.8019, 0.8019)
ob_ketchup.empty_image_offset = (0.0, 0.0)
ob_ketchup.color = (0.0, 0.0, 0.0, 1.0)
ob_ketchup.lineart.crease_threshold = 0.0
ob_ketchup_001.location = (0.6325, 0.8525, 3.12)
ob_ketchup_001.scale = (0.7708, 0.7517, 0.7517)
ob_ketchup_001.empty_image_offset = (0.0, 0.0)
ob_ketchup_001.color = (0.0, 0.0, 0.0, 1.0)
ob_ketchup_001.lineart.crease_threshold = 0.0
ob_klamath_pov.location = (1.419, -2.123, 4.511)
ob_klamath_pov.rotation_euler = (1.35, -0.0, 0.4605)
ob_klamath_pov.lineart.crease_threshold = 0.0
ob_klamath_view.location = (-7.88, -1.165, 4.149)
ob_klamath_view.rotation_euler = (1.571, -8.069e-08, -1.459)
ob_klamath_view.lineart.crease_threshold = 0.0
ob_chester_view.location = (3.45, 0.35, 4.747)
ob_chester_view.rotation_euler = (1.571, -8.902e-07, 1.571)
ob_chester_view.lineart.crease_threshold = 0.0
ob_ketchup_view.location = (-0.1725, 0.5681, 4.266)
ob_ketchup_view.rotation_euler = (1.571, -1.19e-07, 1.682)
ob_ketchup_view.lineart.crease_threshold = 0.0
ob_booth.location = (0.0, 0.0, 0.0)
ob_cube_1.location = (0.0, 0.0, 0.0)
ob_floor.location = (0.0, 0.0, 0.0)
ob_point.location = (0.0, 0.0, 0.0)
ob_point_001.location = (0.0, 0.0, 0.0)
ob_point_002.location = (0.0, 0.0, 0.0)
ob_point_003.location = (0.0, 0.0, 0.0)
ob_point_004.location = (0.0, 0.0, 0.0)
ob_point_005.location = (0.0, 0.0, 0.0)
ob_sun.location = (0.0, 0.0, 0.0)
ob_wall.location = (0.0, 0.0, 0.0)
ob_wall_001.location = (0.0, 0.0, 0.0)
ob_wall_002.location = (0.0, 0.0, 0.0)
ob_circle.location = (0.0, 0.0, 0.0)
ob_kla_0_coat.location = (0.0, 0.0, 0.0)
ob_kla_0_hat.location = (0.0, 0.0, 0.0)
ob_kla_0_lefteye.location = (0.0, 0.0, 0.0)
ob_kla_0_lefteye_bottomcaster.location = (0.0, 0.0, 0.0)
ob_kla_0_lefteye_lattice.location = (0.0, 0.0, 0.0)
ob_kla_0_lefteye_topcaster.location = (0.0, 0.0, 0.0)
ob_kla_0_leftpupil.location = (0.0, 0.0, 0.0)
ob_kla_0_tie.location = (0.0, 0.0, 0.0)
ob_kla_0_undershirt.location = (0.0, 0.0, 0.0)
ob_kla_120_coat.location = (0.0, 0.0, 0.0)
ob_kla_120_hat.location = (0.0, 0.0, 0.0)
ob_kla_120_lefteye.location = (0.0, 0.0, 0.0)
ob_kla_120_lefteye_001.location = (0.0, 0.0, 0.0)
ob_kla_120_leftpupil.location = (0.0, 0.0, 0.0)
ob_kla_120_rightpupil.location = (0.0, 0.0, 0.0)
ob_kla_120_tie.location = (0.0, 0.0, 0.0)
ob_kla_120_undershirt.location = (0.0, 0.0, 0.0)
ob_kla_150_coat.location = (0.0, 0.0, 0.0)
ob_kla_150_hat.location = (0.0, 0.0, 0.0)
ob_kla_150_lefteye.location = (0.0, 0.0, 0.0)
ob_kla_150_lefteye_bottomcaster.location = (0.0, 0.0, 0.0)
ob_kla_150_lefteye_lattice.location = (0.0, 0.0, 0.0)
ob_kla_150_lefteye_topcaster.location = (0.0, 0.0, 0.0)
ob_kla_150_leftpupil.location = (0.0, 0.0, 0.0)
ob_kla_150_righteye.location = (0.0, 0.0, 0.0)
ob_kla_150_righteye_bottomcaster.location = (0.0, 0.0, 0.0)
ob_kla_150_righteye_lattice.location = (0.0, 0.0, 0.0)
ob_kla_150_righteye_topcaster.location = (0.0, 0.0, 0.0)
ob_kla_150_rightpupil.location = (0.0, 0.0, 0.0)
ob_kla_150_tie.location = (0.0, 0.0, 0.0)
ob_kla_150_undershirt.location = (0.0, 0.0, 0.0)
ob_kla_180_coat.location = (0.0, 0.0, 0.0)
ob_kla_180_hat.location = (0.0, 0.0, 0.0)
ob_kla_180_lefteye.location = (0.0, 0.0, 0.0)
ob_kla_180_lefteye_bottomcaster.location = (0.0, 0.0, 0.0)
ob_kla_180_lefteye_lattice.location = (0.0, 0.0, 0.0)
ob_kla_180_lefteye_topcaster.location = (0.0, 0.0, 0.0)
ob_kla_180_leftpupil.location = (0.0, 0.0, 0.0)
ob_kla_180_tie.location = (0.0, 0.0, 0.0)
ob_kla_180_undershirt.location = (0.0, 0.0, 0.0)
ob_kla_210_coat.location = (0.0, 0.0, 0.0)
ob_kla_210_hat.location = (0.0, 0.0, 0.0)
ob_kla_270_coat.location = (0.0, 0.0, 0.0)
ob_kla_270_hat.location = (0.0, 0.0, 0.0)
ob_kla_30_coat.location = (0.0, 0.0, 0.0)
ob_kla_30_hat.location = (0.0, 0.0, 0.0)
ob_kla_30_lefteye.location = (0.0, 0.0, 0.0)
ob_kla_30_lefteye_bottomcaster.location = (0.0, 0.0, 0.0)
ob_kla_30_lefteye_lattice.location = (0.0, 0.0, 0.0)
ob_kla_30_lefteye_topcaster.location = (0.0, 0.0, 0.0)
ob_kla_30_leftpupil.location = (0.0, 0.0, 0.0)
ob_kla_30_righteye.location = (0.0, 0.0, 0.0)
ob_kla_30_righteye_bottomcaster.location = (0.0, 0.0, 0.0)
ob_kla_30_righteye_lattice.location = (0.0, 0.0, 0.0)
ob_kla_30_righteye_topcaster.location = (0.0, 0.0, 0.0)
ob_kla_30_rightpupil.location = (0.0, 0.0, 0.0)
ob_kla_30_tie.location = (0.0, 0.0, 0.0)
ob_kla_30_undershirt.location = (0.0, 0.0, 0.0)
ob_kla_330_coat.location = (0.0, 0.0, 0.0)
ob_kla_330_hat.location = (0.0, 0.0, 0.0)
ob_kla_60_coat.location = (0.0, 0.0, 0.0)
ob_kla_60_hat.location = (0.0, 0.0, 0.0)
ob_kla_60_lefteye.location = (0.0, 0.0, 0.0)
ob_kla_60_lefteye_lattice.location = (0.0, 0.0, 0.0)
ob_kla_60_lefteyebottomcaster.location = (0.0, 0.0, 0.0)
ob_kla_60_lefteyetopcaster.location = (0.0, 0.0, 0.0)
ob_kla_60_leftpupil.location = (0.0, 0.0, 0.0)
ob_kla_60_righteye.location = (0.0, 0.0, 0.0)
ob_kla_60_righteye_lattice.location = (0.0, 0.0, 0.0)
ob_kla_60_righteyebottomcaster.location = (0.0, 0.0, 0.0)
ob_kla_60_righteyetopcaster.location = (0.0, 0.0, 0.0)
ob_kla_60_rightpupil.location = (0.0, 0.0, 0.0)
ob_kla_60_tie.location = (0.0, 0.0, 0.0)
ob_kla_60_undershirt.location = (0.0, 0.0, 0.0)
ob_kla_90_coat.location = (0.0, 0.0, 0.0)
ob_kla_90_hat.location = (0.0, 0.0, 0.0)
ob_kla_90_lefteye.location = (0.0, 0.0, 0.0)
ob_kla_90_lefteye_bottomcaster.location = (0.0, 0.0, 0.0)
ob_kla_90_lefteye_lattice.location = (0.0, 0.0, 0.0)
ob_kla_90_lefteye_topcaster.location = (0.0, 0.0, 0.0)
ob_kla_90_leftpupil.location = (0.0, 0.0, 0.0)
ob_kla_90_righteye.location = (0.0, 0.0, 0.0)
ob_kla_90_righteye_bottomcaster.location = (0.0, 0.0, 0.0)
ob_kla_90_righteye_lattice.location = (0.0, 0.0, 0.0)
ob_kla_90_righteye_topcaster.location = (0.0, 0.0, 0.0)
ob_kla_90_rightpupil.location = (0.0, 0.0, 0.0)
ob_kla_90_tie.location = (0.0, 0.0, 0.0)
ob_kla_90_tie_lattice.location = (0.0, 0.0, 0.0)
ob_kla_90_undershirt.location = (0.0, 0.0, 0.0)
ob_kla_all_coat_lattice.location = (0.0, 0.0, 0.0)
ob_kla_all_head.location = (0.0, 0.0, 0.0)
ob_kla_all_leftarm.location = (0.0, 0.0, 0.0)
ob_kla_all_leftforearm.location = (0.0, 0.0, 0.0)
ob_kla_all_lefthand.location = (0.0, 0.0, 0.0)
ob_kla_all_leftknee.location = (0.0, 0.0, 0.0)
ob_kla_all_leftleg.location = (0.0, 0.0, 0.0)
ob_kla_all_leftleg_lattice.location = (0.0, 0.0, 0.0)
ob_kla_all_rig.location = (0.0, 0.0, 0.0)
ob_kla_all_rightarm.location = (0.0, 0.0, 0.0)
ob_kla_all_rightforearm.location = (0.0, 0.0, 0.0)
ob_kla_all_righthand.location = (0.0, 0.0, 0.0)
ob_kla_all_rightknee.location = (0.0, 0.0, 0.0)
ob_kla_all_rightleg.location = (0.0, 0.0, 0.0)
ob_kla_all_rightleg_lattice.location = (0.0, 0.0, 0.0)
ob_kla_all_undershirt_lattice.location = (0.0, 0.0, 0.0)
ob_plane.location = (0.0, 0.0, 0.0)
ob_plane_001.location = (0.0, 0.0, 0.0)
ob_plane_002.location = (0.0, 0.0, 0.0)
ob_kla_all_rig_proxy.location = (0.01645, 1.724e-07, -1.283)
ob_kla_all_rig_proxy.scale = (1.08, 1.08, 1.08)
ob_kla_all_rig_proxy.empty_image_offset = (-0.5, -0.5)
ob_kla_all_rig_proxy.lineart.crease_threshold = 0.0
ob_circle_1.location = (0.0, 0.0, 0.0)
ob_plane_1.location = (0.0, 0.0, 0.0)
ob_plane_001_1.location = (0.0, 0.0, 0.0)
ob_drc_60_nose.location = (0.0, 0.0, 0.0)
ob_drc_0_coat.location = (0.0, 0.0, 0.0)
ob_drc_0_glassesdetail.location = (0.0, 0.0, 0.0)
ob_drc_0_hair.location = (0.0, 0.0, 0.0)
ob_drc_0_mouth.location = (0.0, 0.0, 0.0)
ob_drc_0_mustache.location = (0.0, 0.0, 0.0)
ob_drc_0_nose.location = (0.0, 0.0, 0.0)
ob_drc_0_righteye.location = (0.0, 0.0, 0.0)
ob_drc_0_righteye_bottomcaster.location = (0.0, 0.0, 0.0)
ob_drc_0_righteye_topcaster.location = (0.0, 0.0, 0.0)
ob_drc_0_rightglasses.location = (0.0, 0.0, 0.0)
ob_drc_120_coat.location = (0.0, 0.0, 0.0)
ob_drc_120_glasses_detail.location = (0.0, 0.0, 0.0)
ob_drc_120_hair.location = (0.0, 0.0, 0.0)
ob_drc_120_lefteye.location = (0.0, 0.0, 0.0)
ob_drc_120_lefteye_bottomcaster.location = (0.0, 0.0, 0.0)
ob_drc_120_lefteye_topcaster.location = (0.0, 0.0, 0.0)
ob_drc_120_leftglasses.location = (0.0, 0.0, 0.0)
ob_drc_120_mouth.location = (0.0, 0.0, 0.0)
ob_drc_120_mustache.location = (0.0, 0.0, 0.0)
ob_drc_120_nose.location = (0.0, 0.0, 0.0)
ob_drc_120_righteye.location = (0.0, 0.0, 0.0)
ob_drc_120_righteye_bottomcaster.location = (0.0, 0.0, 0.0)
ob_drc_120_righteye_topcaster.location = (0.0, 0.0, 0.0)
ob_drc_120_rightglasses.location = (0.0, 0.0, 0.0)
ob_drc_150_coat.location = (0.0, 0.0, 0.0)
ob_drc_150_glasses_detail.location = (0.0, 0.0, 0.0)
ob_drc_150_hair.location = (0.0, 0.0, 0.0)
ob_drc_150_lefteye.location = (0.0, 0.0, 0.0)
ob_drc_150_lefteye_bottomcaster.location = (0.0, 0.0, 0.0)
ob_drc_150_lefteye_topcaster.location = (0.0, 0.0, 0.0)
ob_drc_150_leftglasses.location = (0.0, 0.0, 0.0)
ob_drc_150_mouth.location = (0.0, 0.0, 0.0)
ob_drc_150_mustache.location = (0.0, 0.0, 0.0)
ob_drc_150_nose.location = (0.0, 0.0, 0.0)
ob_drc_150_righteye.location = (0.0, 0.0, 0.0)
ob_drc_150_righteye_bottomcaster.location = (0.0, 0.0, 0.0)
ob_drc_150_righteye_topcaster.location = (0.0, 0.0, 0.0)
ob_drc_150_rightglasses.location = (0.0, 0.0, 0.0)
ob_drc_180_coat.location = (0.0, 0.0, 0.0)
ob_drc_180_glassesdetail.location = (0.0, 0.0, 0.0)
ob_drc_180_hair.location = (0.0, 0.0, 0.0)
ob_drc_180_mouth.location = (0.0, 0.0, 0.0)
ob_drc_180_mustache.location = (0.0, 0.0, 0.0)
ob_drc_180_nose.location = (0.0, 0.0, 0.0)
ob_drc_180_righteye.location = (0.0, 0.0, 0.0)
ob_drc_180_righteye_bottomcaster.location = (0.0, 0.0, 0.0)
ob_drc_180_righteye_topcaster.location = (0.0, 0.0, 0.0)
ob_drc_180_rightglasses.location = (0.0, 0.0, 0.0)
ob_drc_210_coat.location = (0.0, 0.0, 0.0)
ob_drc_210_glassesdetail.location = (0.0, 0.0, 0.0)
ob_drc_210_hair.location = (0.0, 0.0, 0.0)
ob_drc_270_coat.location = (0.0, 0.0, 0.0)
ob_drc_270_hair.location = (0.0, 0.0, 0.0)
ob_drc_30_coat.location = (0.0, 0.0, 0.0)
ob_drc_30_glasses_detail.location = (0.0, 0.0, 0.0)
ob_drc_30_hair.location = (0.0, 0.0, 0.0)
ob_drc_30_lefteye.location = (0.0, 0.0, 0.0)
ob_drc_30_lefteye_bottomcaster.location = (0.0, 0.0, 0.0)
ob_drc_30_lefteye_topcaster.location = (0.0, 0.0, 0.0)
ob_drc_30_leftglasses.location = (0.0, 0.0, 0.0)
ob_drc_30_mouth.location = (0.0, 0.0, 0.0)
ob_drc_30_mustache.location = (0.0, 0.0, 0.0)
ob_drc_30_nose.location = (0.0, 0.0, 0.0)
ob_drc_30_righteye.location = (0.0, 0.0, 0.0)
ob_drc_30_righteye_bottomcaster.location = (0.0, 0.0, 0.0)
ob_drc_30_righteye_topcaster.location = (0.0, 0.0, 0.0)
ob_drc_30_rightglasses.location = (0.0, 0.0, 0.0)
ob_drc_330_coat.location = (0.0, 0.0, 0.0)
ob_drc_330_glassesdetail.location = (0.0, 0.0, 0.0)
ob_drc_330_hair.location = (0.0, 0.0, 0.0)
ob_drc_60_coat.location = (0.0, 0.0, 0.0)
ob_drc_60_glasses_detail.location = (0.0, 0.0, 0.0)
ob_drc_60_hair.location = (0.0, 0.0, 0.0)
ob_drc_60_lefteye.location = (0.0, 0.0, 0.0)
ob_drc_60_lefteye_bottomcaster.location = (0.0, 0.0, 0.0)
ob_drc_60_lefteye_topcaster.location = (0.0, 0.0, 0.0)
ob_drc_60_leftglasses.location = (0.0, 0.0, 0.0)
ob_drc_60_mouth.location = (0.0, 0.0, 0.0)
ob_drc_60_mustache.location = (0.0, 0.0, 0.0)
ob_drc_60_righteye.location = (0.0, 0.0, 0.0)
ob_drc_60_righteye_bottomcaster.location = (0.0, 0.0, 0.0)
ob_drc_60_righteye_topcaster.location = (0.0, 0.0, 0.0)
ob_drc_60_rightglasses.location = (0.0, 0.0, 0.0)
ob_drc_90_chest.location = (0.0, 0.0, 0.0)
ob_drc_90_coat.location = (0.0, 0.0, 0.0)
ob_drc_90_glassesdetail.location = (0.0, 0.0, 0.0)
ob_drc_90_hair.location = (0.0, 0.0, 0.0)
ob_drc_90_hips.location = (0.0, 0.0, 0.0)
ob_drc_90_leftarm.location = (0.0, 0.0, 0.0)
ob_drc_90_lefteye.location = (0.0, 0.0, 0.0)
ob_drc_90_lefteye_bottomcaster.location = (0.0, 0.0, 0.0)
ob_drc_90_lefteye_topcaster.location = (0.0, 0.0, 0.0)
ob_drc_90_leftforearm.location = (0.0, 0.0, 0.0)
ob_drc_90_leftglasses.location = (0.0, 0.0, 0.0)
ob_drc_90_lefthand.location = (0.0, 0.0, 0.0)
ob_drc_90_leftleg.location = (0.0, 0.0, 0.0)
ob_drc_90_leftleglattice.location = (0.0, 0.0, 0.0)
ob_drc_90_leftshin.location = (0.0, 0.0, 0.0)
ob_drc_90_mouth.location = (0.0, 0.0, 0.0)
ob_drc_90_mustache.location = (0.0, 0.0, 0.0)
ob_drc_90_mustachelattice.location = (0.0, 0.0, 0.0)
ob_drc_90_nose.location = (0.0, 0.0, 0.0)
ob_drc_90_rightarm.location = (0.0, 0.0, 0.0)
ob_drc_90_righteye.location = (0.0, 0.0, 0.0)
ob_drc_90_righteye_bottomcaster.location = (0.0, 0.0, 0.0)
ob_drc_90_righteye_topcaster.location = (0.0, 0.0, 0.0)
ob_drc_90_rightforearm.location = (0.0, 0.0, 0.0)
ob_drc_90_rightglasses.location = (0.0, 0.0, 0.0)
ob_drc_90_righthand.location = (0.0, 0.0, 0.0)
ob_drc_90_rightleg.location = (0.0, 0.0, 0.0)
ob_drc_90_rightleglattice.location = (0.0, 0.0, 0.0)
ob_drc_90_rightshin.location = (0.0, 0.0, 0.0)
ob_drc_90_undershirt.location = (0.0, 0.0, 0.0)
ob_drc_all_coat_lattice.location = (0.0, 0.0, 0.0)
ob_drc_all_head.location = (0.0, 0.0, 0.0)
ob_drc_armature.location = (0.0, 0.0, 0.0)
ob_drc_armature_proxy.location = (0.0, 0.0, -0.5161)
ob_drc_armature_proxy.empty_image_offset = (-0.5, -0.5)
ob_drc_armature_proxy.lineart.crease_threshold = 0.0
ob_beak_bottom.location = (0.0, 0.0, 0.0)
ob_beak_top.location = (0.0, 0.0, 0.0)
ob_body.location = (0.0, 0.0, 0.0)
ob_chicken_controller.location = (0.0, 0.0, 0.0)
ob_eye_l.location = (0.0, 0.0, 0.0)
ob_eye_r.location = (0.0, 0.0, 0.0)
ob_glasses.location = (0.0, 0.0, 0.0)
ob_leg_l.location = (0.0, 0.0, 0.0)
ob_leg_r.location = (0.0, 0.0, 0.0)
ob_rubber_flap.location = (0.0, 0.0, 0.0)
ob_rubber_mask.location = (0.0, 0.0, 0.0)
ob_tail.location = (0.0, 0.0, 0.0)
ob_wings.location = (0.0, 0.0, 0.0)
ob_chicken_controller_proxy.location = (-2.272e-16, 0.9139, -1.023)
ob_chicken_controller_proxy.empty_image_offset = (-0.5, -0.5)
ob_chicken_controller_proxy.lineart.crease_threshold = 0.0
ob_catlady.location = (0.0, 0.0, 0.0)
ob_mouth.location = (0.0, 0.0, 0.0)
ob_mouth_control.location = (0.0, 0.0, 0.0)
ob_mouth_control_proxy.location = (1.092, 6.379e-08, -0.4748)
ob_mouth_control_proxy.scale = (0.6051, 0.6051, 0.6051)
ob_mouth_control_proxy.empty_image_offset = (-0.5, -0.5)
ob_mouth_control_proxy.lineart.crease_threshold = 0.0

# ---- collection membership
col_collection.objects.link(ob_light)
col_collection.objects.link(ob_camera)
col_collection.objects.link(ob_dinner1)
col_collection.objects.link(ob_dinner2)
col_collection.objects.link(ob_condiment_holder)
col_collection.objects.link(ob_cube)
col_collection.objects.link(ob_ketchup)
col_collection.objects.link(ob_ketchup_001)
col_collection.objects.link(ob_klamath_pov)
col_collection.objects.link(ob_klamath_view)
col_collection.objects.link(ob_chester_view)
col_collection.objects.link(ob_ketchup_view)
col_jimsinside.objects.link(ob_booth)
col_jimsinside.objects.link(ob_cube_1)
col_jimsinside.objects.link(ob_floor)
col_jimsinside.objects.link(ob_point)
col_jimsinside.objects.link(ob_point_001)
col_jimsinside.objects.link(ob_point_002)
col_jimsinside.objects.link(ob_point_003)
col_jimsinside.objects.link(ob_point_004)
col_jimsinside.objects.link(ob_point_005)
col_jimsinside.objects.link(ob_sun)
col_jimsinside.objects.link(ob_wall)
col_jimsinside.objects.link(ob_wall_001)
col_jimsinside.objects.link(ob_wall_002)
col_klamath.objects.link(ob_circle)
col_klamath.objects.link(ob_kla_0_coat)
col_klamath.objects.link(ob_kla_0_hat)
col_klamath.objects.link(ob_kla_0_lefteye)
col_klamath.objects.link(ob_kla_0_lefteye_bottomcaster)
col_klamath.objects.link(ob_kla_0_lefteye_lattice)
col_klamath.objects.link(ob_kla_0_lefteye_topcaster)
col_klamath.objects.link(ob_kla_0_leftpupil)
col_klamath.objects.link(ob_kla_0_tie)
col_klamath.objects.link(ob_kla_0_undershirt)
col_klamath.objects.link(ob_kla_120_coat)
col_klamath.objects.link(ob_kla_120_hat)
col_klamath.objects.link(ob_kla_120_lefteye)
col_klamath.objects.link(ob_kla_120_lefteye_001)
col_klamath.objects.link(ob_kla_120_leftpupil)
col_klamath.objects.link(ob_kla_120_rightpupil)
col_klamath.objects.link(ob_kla_120_tie)
col_klamath.objects.link(ob_kla_120_undershirt)
col_klamath.objects.link(ob_kla_150_coat)
col_klamath.objects.link(ob_kla_150_hat)
col_klamath.objects.link(ob_kla_150_lefteye)
col_klamath.objects.link(ob_kla_150_lefteye_bottomcaster)
col_klamath.objects.link(ob_kla_150_lefteye_lattice)
col_klamath.objects.link(ob_kla_150_lefteye_topcaster)
col_klamath.objects.link(ob_kla_150_leftpupil)
col_klamath.objects.link(ob_kla_150_righteye)
col_klamath.objects.link(ob_kla_150_righteye_bottomcaster)
col_klamath.objects.link(ob_kla_150_righteye_lattice)
col_klamath.objects.link(ob_kla_150_righteye_topcaster)
col_klamath.objects.link(ob_kla_150_rightpupil)
col_klamath.objects.link(ob_kla_150_tie)
col_klamath.objects.link(ob_kla_150_undershirt)
col_klamath.objects.link(ob_kla_180_coat)
col_klamath.objects.link(ob_kla_180_hat)
col_klamath.objects.link(ob_kla_180_lefteye)
col_klamath.objects.link(ob_kla_180_lefteye_bottomcaster)
col_klamath.objects.link(ob_kla_180_lefteye_lattice)
col_klamath.objects.link(ob_kla_180_lefteye_topcaster)
col_klamath.objects.link(ob_kla_180_leftpupil)
col_klamath.objects.link(ob_kla_180_tie)
col_klamath.objects.link(ob_kla_180_undershirt)
col_klamath.objects.link(ob_kla_210_coat)
col_klamath.objects.link(ob_kla_210_hat)
col_klamath.objects.link(ob_kla_270_coat)
col_klamath.objects.link(ob_kla_270_hat)
col_klamath.objects.link(ob_kla_30_coat)
col_klamath.objects.link(ob_kla_30_hat)
col_klamath.objects.link(ob_kla_30_lefteye)
col_klamath.objects.link(ob_kla_30_lefteye_bottomcaster)
col_klamath.objects.link(ob_kla_30_lefteye_lattice)
col_klamath.objects.link(ob_kla_30_lefteye_topcaster)
col_klamath.objects.link(ob_kla_30_leftpupil)
col_klamath.objects.link(ob_kla_30_righteye)
col_klamath.objects.link(ob_kla_30_righteye_bottomcaster)
col_klamath.objects.link(ob_kla_30_righteye_lattice)
col_klamath.objects.link(ob_kla_30_righteye_topcaster)
col_klamath.objects.link(ob_kla_30_rightpupil)
col_klamath.objects.link(ob_kla_30_tie)
col_klamath.objects.link(ob_kla_30_undershirt)
col_klamath.objects.link(ob_kla_330_coat)
col_klamath.objects.link(ob_kla_330_hat)
col_klamath.objects.link(ob_kla_60_coat)
col_klamath.objects.link(ob_kla_60_hat)
col_klamath.objects.link(ob_kla_60_lefteye)
col_klamath.objects.link(ob_kla_60_lefteye_lattice)
col_klamath.objects.link(ob_kla_60_lefteyebottomcaster)
col_klamath.objects.link(ob_kla_60_lefteyetopcaster)
col_klamath.objects.link(ob_kla_60_leftpupil)
col_klamath.objects.link(ob_kla_60_righteye)
col_klamath.objects.link(ob_kla_60_righteye_lattice)
col_klamath.objects.link(ob_kla_60_righteyebottomcaster)
col_klamath.objects.link(ob_kla_60_righteyetopcaster)
col_klamath.objects.link(ob_kla_60_rightpupil)
col_klamath.objects.link(ob_kla_60_tie)
col_klamath.objects.link(ob_kla_60_undershirt)
col_klamath.objects.link(ob_kla_90_coat)
col_klamath.objects.link(ob_kla_90_hat)
col_klamath.objects.link(ob_kla_90_lefteye)
col_klamath.objects.link(ob_kla_90_lefteye_bottomcaster)
col_klamath.objects.link(ob_kla_90_lefteye_lattice)
col_klamath.objects.link(ob_kla_90_lefteye_topcaster)
col_klamath.objects.link(ob_kla_90_leftpupil)
col_klamath.objects.link(ob_kla_90_righteye)
col_klamath.objects.link(ob_kla_90_righteye_bottomcaster)
col_klamath.objects.link(ob_kla_90_righteye_lattice)
col_klamath.objects.link(ob_kla_90_righteye_topcaster)
col_klamath.objects.link(ob_kla_90_rightpupil)
col_klamath.objects.link(ob_kla_90_tie)
col_klamath.objects.link(ob_kla_90_tie_lattice)
col_klamath.objects.link(ob_kla_90_undershirt)
col_klamath.objects.link(ob_kla_all_coat_lattice)
col_klamath.objects.link(ob_kla_all_head)
col_klamath.objects.link(ob_kla_all_leftarm)
col_klamath.objects.link(ob_kla_all_leftforearm)
col_klamath.objects.link(ob_kla_all_lefthand)
col_klamath.objects.link(ob_kla_all_leftknee)
col_klamath.objects.link(ob_kla_all_leftleg)
col_klamath.objects.link(ob_kla_all_leftleg_lattice)
col_klamath.objects.link(ob_kla_all_rig)
col_klamath.objects.link(ob_kla_all_rightarm)
col_klamath.objects.link(ob_kla_all_rightforearm)
col_klamath.objects.link(ob_kla_all_righthand)
col_klamath.objects.link(ob_kla_all_rightknee)
col_klamath.objects.link(ob_kla_all_rightleg)
col_klamath.objects.link(ob_kla_all_rightleg_lattice)
col_klamath.objects.link(ob_kla_all_undershirt_lattice)
col_klamath.objects.link(ob_plane)
col_klamath.objects.link(ob_plane_001)
col_klamath.objects.link(ob_plane_002)
col_klamath.objects.link(ob_kla_all_rig_proxy)
col_chester.objects.link(ob_circle_1)
col_chester.objects.link(ob_plane_1)
col_chester.objects.link(ob_plane_001_1)
col_chester.objects.link(ob_drc_60_nose)
col_chester.objects.link(ob_drc_0_coat)
col_chester.objects.link(ob_drc_0_glassesdetail)
col_chester.objects.link(ob_drc_0_hair)
col_chester.objects.link(ob_drc_0_mouth)
col_chester.objects.link(ob_drc_0_mustache)
col_chester.objects.link(ob_drc_0_nose)
col_chester.objects.link(ob_drc_0_righteye)
col_chester.objects.link(ob_drc_0_righteye_bottomcaster)
col_chester.objects.link(ob_drc_0_righteye_topcaster)
col_chester.objects.link(ob_drc_0_rightglasses)
col_chester.objects.link(ob_drc_120_coat)
col_chester.objects.link(ob_drc_120_glasses_detail)
col_chester.objects.link(ob_drc_120_hair)
col_chester.objects.link(ob_drc_120_lefteye)
col_chester.objects.link(ob_drc_120_lefteye_bottomcaster)
col_chester.objects.link(ob_drc_120_lefteye_topcaster)
col_chester.objects.link(ob_drc_120_leftglasses)
col_chester.objects.link(ob_drc_120_mouth)
col_chester.objects.link(ob_drc_120_mustache)
col_chester.objects.link(ob_drc_120_nose)
col_chester.objects.link(ob_drc_120_righteye)
col_chester.objects.link(ob_drc_120_righteye_bottomcaster)
col_chester.objects.link(ob_drc_120_righteye_topcaster)
col_chester.objects.link(ob_drc_120_rightglasses)
col_chester.objects.link(ob_drc_150_coat)
col_chester.objects.link(ob_drc_150_glasses_detail)
col_chester.objects.link(ob_drc_150_hair)
col_chester.objects.link(ob_drc_150_lefteye)
col_chester.objects.link(ob_drc_150_lefteye_bottomcaster)
col_chester.objects.link(ob_drc_150_lefteye_topcaster)
col_chester.objects.link(ob_drc_150_leftglasses)
col_chester.objects.link(ob_drc_150_mouth)
col_chester.objects.link(ob_drc_150_mustache)
col_chester.objects.link(ob_drc_150_nose)
col_chester.objects.link(ob_drc_150_righteye)
col_chester.objects.link(ob_drc_150_righteye_bottomcaster)
col_chester.objects.link(ob_drc_150_righteye_topcaster)
col_chester.objects.link(ob_drc_150_rightglasses)
col_chester.objects.link(ob_drc_180_coat)
col_chester.objects.link(ob_drc_180_glassesdetail)
col_chester.objects.link(ob_drc_180_hair)
col_chester.objects.link(ob_drc_180_mouth)
col_chester.objects.link(ob_drc_180_mustache)
col_chester.objects.link(ob_drc_180_nose)
col_chester.objects.link(ob_drc_180_righteye)
col_chester.objects.link(ob_drc_180_righteye_bottomcaster)
col_chester.objects.link(ob_drc_180_righteye_topcaster)
col_chester.objects.link(ob_drc_180_rightglasses)
col_chester.objects.link(ob_drc_210_coat)
col_chester.objects.link(ob_drc_210_glassesdetail)
col_chester.objects.link(ob_drc_210_hair)
col_chester.objects.link(ob_drc_270_coat)
col_chester.objects.link(ob_drc_270_hair)
col_chester.objects.link(ob_drc_30_coat)
col_chester.objects.link(ob_drc_30_glasses_detail)
col_chester.objects.link(ob_drc_30_hair)
col_chester.objects.link(ob_drc_30_lefteye)
col_chester.objects.link(ob_drc_30_lefteye_bottomcaster)
col_chester.objects.link(ob_drc_30_lefteye_topcaster)
col_chester.objects.link(ob_drc_30_leftglasses)
col_chester.objects.link(ob_drc_30_mouth)
col_chester.objects.link(ob_drc_30_mustache)
col_chester.objects.link(ob_drc_30_nose)
col_chester.objects.link(ob_drc_30_righteye)
col_chester.objects.link(ob_drc_30_righteye_bottomcaster)
col_chester.objects.link(ob_drc_30_righteye_topcaster)
col_chester.objects.link(ob_drc_30_rightglasses)
col_chester.objects.link(ob_drc_330_coat)
col_chester.objects.link(ob_drc_330_glassesdetail)
col_chester.objects.link(ob_drc_330_hair)
col_chester.objects.link(ob_drc_60_coat)
col_chester.objects.link(ob_drc_60_glasses_detail)
col_chester.objects.link(ob_drc_60_hair)
col_chester.objects.link(ob_drc_60_lefteye)
col_chester.objects.link(ob_drc_60_lefteye_bottomcaster)
col_chester.objects.link(ob_drc_60_lefteye_topcaster)
col_chester.objects.link(ob_drc_60_leftglasses)
col_chester.objects.link(ob_drc_60_mouth)
col_chester.objects.link(ob_drc_60_mustache)
col_chester.objects.link(ob_drc_60_righteye)
col_chester.objects.link(ob_drc_60_righteye_bottomcaster)
col_chester.objects.link(ob_drc_60_righteye_topcaster)
col_chester.objects.link(ob_drc_60_rightglasses)
col_chester.objects.link(ob_drc_90_chest)
col_chester.objects.link(ob_drc_90_coat)
col_chester.objects.link(ob_drc_90_glassesdetail)
col_chester.objects.link(ob_drc_90_hair)
col_chester.objects.link(ob_drc_90_hips)
col_chester.objects.link(ob_drc_90_leftarm)
col_chester.objects.link(ob_drc_90_lefteye)
col_chester.objects.link(ob_drc_90_lefteye_bottomcaster)
col_chester.objects.link(ob_drc_90_lefteye_topcaster)
col_chester.objects.link(ob_drc_90_leftforearm)
col_chester.objects.link(ob_drc_90_leftglasses)
col_chester.objects.link(ob_drc_90_lefthand)
col_chester.objects.link(ob_drc_90_leftleg)
col_chester.objects.link(ob_drc_90_leftleglattice)
col_chester.objects.link(ob_drc_90_leftshin)
col_chester.objects.link(ob_drc_90_mouth)
col_chester.objects.link(ob_drc_90_mustache)
col_chester.objects.link(ob_drc_90_mustachelattice)
col_chester.objects.link(ob_drc_90_nose)
col_chester.objects.link(ob_drc_90_rightarm)
col_chester.objects.link(ob_drc_90_righteye)
col_chester.objects.link(ob_drc_90_righteye_bottomcaster)
col_chester.objects.link(ob_drc_90_righteye_topcaster)
col_chester.objects.link(ob_drc_90_rightforearm)
col_chester.objects.link(ob_drc_90_rightglasses)
col_chester.objects.link(ob_drc_90_righthand)
col_chester.objects.link(ob_drc_90_rightleg)
col_chester.objects.link(ob_drc_90_rightleglattice)
col_chester.objects.link(ob_drc_90_rightshin)
col_chester.objects.link(ob_drc_90_undershirt)
col_chester.objects.link(ob_drc_all_coat_lattice)
col_chester.objects.link(ob_drc_all_head)
col_chester.objects.link(ob_drc_armature)
col_chester.objects.link(ob_drc_armature_proxy)
col_bonuschickens.objects.link(ob_beak_bottom)
col_bonuschickens.objects.link(ob_beak_top)
col_bonuschickens.objects.link(ob_body)
col_bonuschickens.objects.link(ob_chicken_controller)
col_bonuschickens.objects.link(ob_eye_l)
col_bonuschickens.objects.link(ob_eye_r)
col_bonuschickens.objects.link(ob_glasses)
col_bonuschickens.objects.link(ob_leg_l)
col_bonuschickens.objects.link(ob_leg_r)
col_bonuschickens.objects.link(ob_rubber_flap)
col_bonuschickens.objects.link(ob_rubber_mask)
col_bonuschickens.objects.link(ob_tail)
col_bonuschickens.objects.link(ob_wings)
col_bonuschickens.objects.link(ob_chicken_controller_proxy)
col_fatcat.objects.link(ob_catlady)
col_fatcat.objects.link(ob_mouth)
col_fatcat.objects.link(ob_mouth_control)
col_fatcat.objects.link(ob_mouth_control_proxy)

# ---- scene / render settings (as saved in the file)
scene.camera = ob_camera
scene.frame_start = 96; scene.frame_end = 990; scene.frame_set(366)
scene.render.engine = 'BLENDER_EEVEE_NEXT'
scene.render.image_settings.file_format = 'FFMPEG'
scene.render.image_settings.color_mode = 'RGB'
scene.cycles.use_denoising = False
scene.cycles.samples = 128
scene.cycles.sampling_pattern = 'TABULATED_SOBOL'
scene.cycles.use_adaptive_sampling = False
scene.cycles.use_light_tree = False
scene.eevee.taa_render_samples = 16
scene.view_settings.view_transform = 'Filmic'
bpy.context.view_layer.update()

